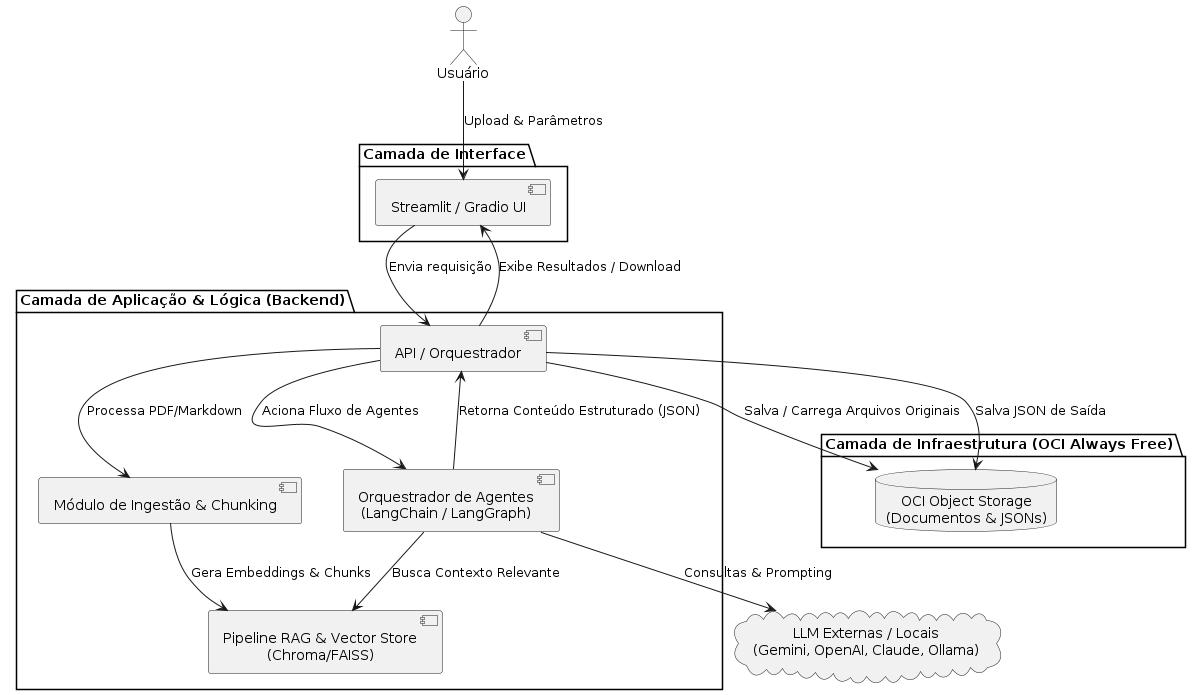

The diagram above was rendered by PlantUML. Its source (embedded in the PNG):
@startuml
skinparam style strictuml
skinparam DefaultTextAlignment center

actor "Usuário" as user

package "Camada de Interface" {
    [Streamlit / Gradio UI] as ui
}

package "Camada de Aplicação & Lógica (Backend)" {
    [API / Orquestrador] as backend
    [Módulo de Ingestão & Chunking] as ingestion
    [Pipeline RAG & Vector Store\n(Chroma/FAISS)] as rag
    [Orquestrador de Agentes\n(LangChain / LangGraph)] as agents
}

package "Camada de Infraestrutura (OCI Always Free)" {
    database "OCI Object Storage\n(Documentos & JSONs)" as oci
}

cloud "LLM Externas / Locais\n(Gemini, OpenAI, Claude, Ollama)" as llm

user --> ui : Upload & Parâmetros
ui --> backend : Envia requisição
backend --> ingestion : Processa PDF/Markdown
ingestion --> rag : Gera Embeddings & Chunks
backend --> oci : Salva / Carrega Arquivos Originais
backend --> agents : Aciona Fluxo de Agentes
agents --> rag : Busca Contexto Relevante
agents --> llm : Consultas & Prompting
agents --> backend : Retorna Conteúdo Estruturado (JSON)
backend --> oci : Salva JSON de Saída
backend --> ui : Exibe Resultados / Download

@enduml